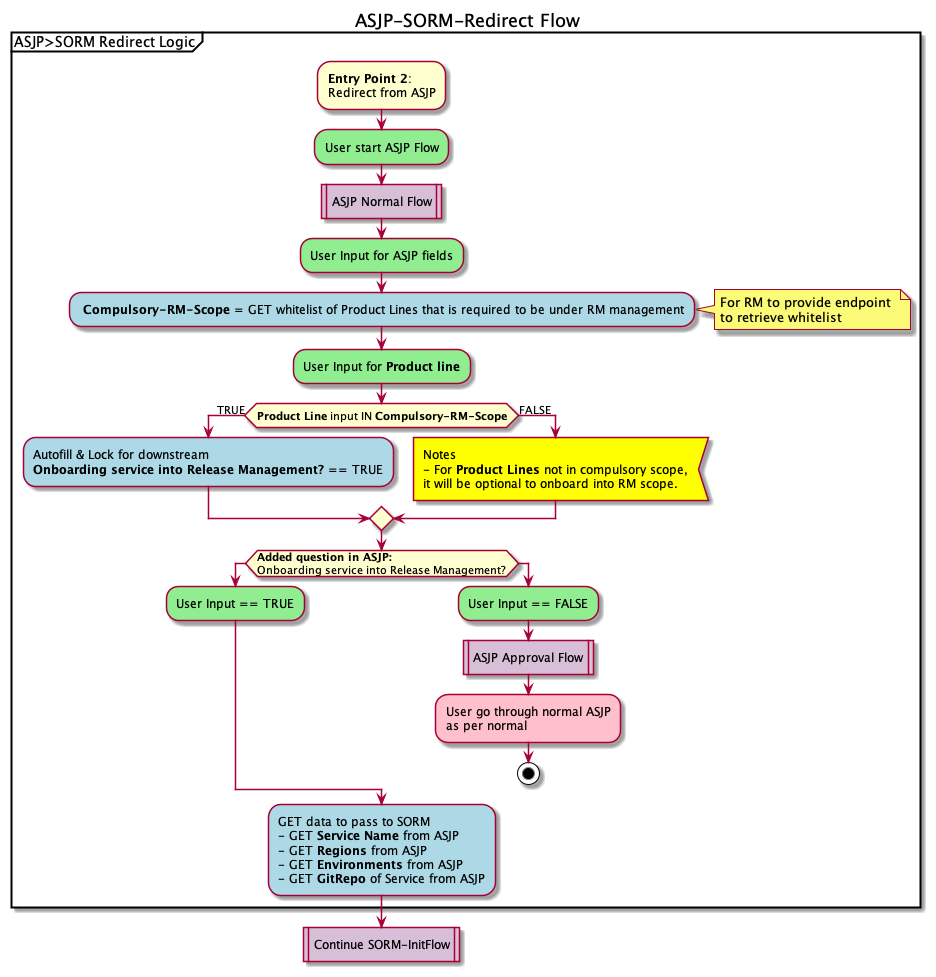

The diagram above was rendered by PlantUML. Its source (embedded in the PNG):
@startuml
title ASJP-SORM-Redirect Flow
partition "ASJP>SORM Redirect Logic"
    -[hidden]->
    :<b>Entry Point 2</b>:\nRedirect from ASJP;
    #LightGreen:User start ASJP Flow;
    #Thistle:ASJP Normal Flow|
    #LightGreen:User Input for ASJP fields;
    #LightBlue: <b>Compulsory-RM-Scope</b> = GET whitelist of Product Lines that is required to be under RM management;
    note right
        For RM to provide endpoint 
        to retrieve whitelist
    end note
    #LightGreen:User Input for <b>Product line</b>;
    if (<b>Product Line</b> input IN <b>Compulsory-RM-Scope</b>) then (TRUE)
        #LightBlue:Autofill & Lock for downstream \n<b>Onboarding service into Release Management?</b> == TRUE;
    else (FALSE)
        #Yellow:Notes\n- For <b>Product Lines</b> not in compulsory scope,\nit will be optional to onboard into RM scope.<
    endif
    
    if (**Added question in ASJP:**\nOnboarding service into Release Management?) then 
    #LightGreen:User Input == TRUE;
    else
        #LightGreen:User Input == FALSE;
        #Thistle:ASJP Approval Flow|
        #Pink:User go through normal ASJP 
        as per normal;
        stop
    endif
    #LightBlue:GET data to pass to SORM
    - GET <b>Service Name</b> from ASJP
    - GET <b>Regions</b> from ASJP
    - GET <b>Environments</b> from ASJP
    - GET <b>GitRepo</b> of Service from ASJP;
}
#Thistle:Continue SORM-InitFlow|
@enduml